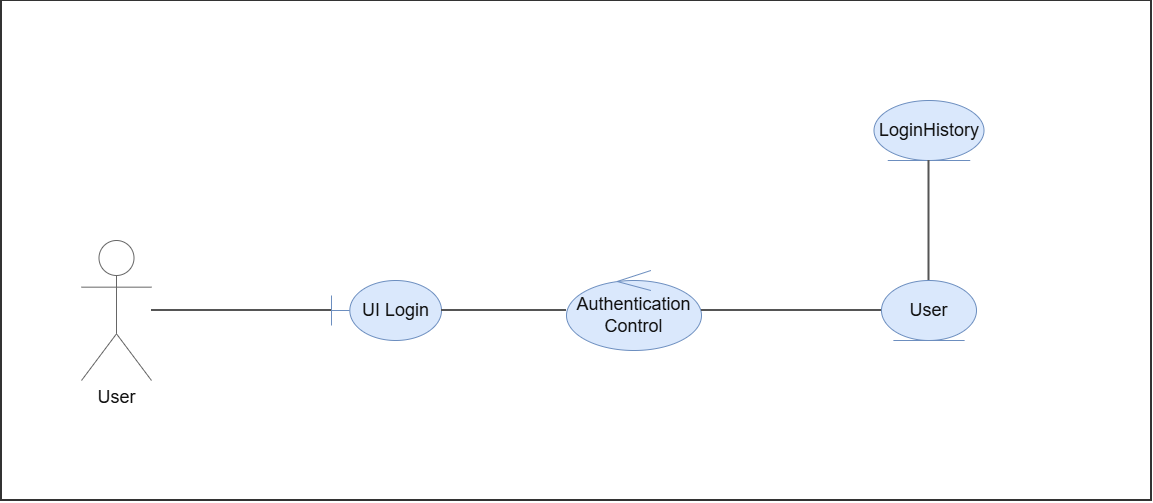

The diagram above was exported from draw.io. Its source (the exported page's mxGraphModel, read from the mxfile embedded in the PNG):
<mxGraphModel dx="2320" dy="722" grid="1" gridSize="10" guides="1" tooltips="1" connect="1" arrows="1" fold="1" page="1" pageScale="1" pageWidth="827" pageHeight="1169" math="0" shadow="0" adaptiveColors="simple">
  <root>
    <mxCell id="0" />
    <mxCell id="1" parent="0" />
    <mxCell id="fGzE6OrkhzMIDi84vPHj-36" parent="1" style="rounded=0;whiteSpace=wrap;html=1;fillColor=#ffffff;strokeColor=#333333;strokeWidth=2;fontSize=22;fontStyle=1;align=center;verticalAlign=top;spacingTop=14;" value="" vertex="1">
      <mxGeometry height="500" width="1150" x="-80" y="510" as="geometry" />
    </mxCell>
    <mxCell id="fGzE6OrkhzMIDi84vPHj-37" parent="1" style="shape=umlActor;verticalLabelPosition=bottom;verticalAlign=top;html=1;outlineConnect=0;strokeColor=#666666;fontSize=18;fontColor=#111111;" value="User" vertex="1">
      <mxGeometry height="140" width="70" y="750" as="geometry" />
    </mxCell>
    <mxCell id="fGzE6OrkhzMIDi84vPHj-38" parent="1" style="shape=umlBoundary;whiteSpace=wrap;html=1;fillColor=#DAE8FC;strokeColor=#6C8EBF;fontSize=18;fontColor=#111111;" value="UI Login" vertex="1">
      <mxGeometry height="60" width="110" x="250" y="790" as="geometry" />
    </mxCell>
    <mxCell id="fGzE6OrkhzMIDi84vPHj-39" parent="1" style="shape=umlControl;whiteSpace=wrap;html=1;fillColor=#DAE8FC;strokeColor=#6C8EBF;fontSize=18;fontColor=#111111;" value="Authentication&lt;br&gt;Control" vertex="1">
      <mxGeometry height="80" width="135" x="485" y="780" as="geometry" />
    </mxCell>
    <mxCell id="fGzE6OrkhzMIDi84vPHj-40" parent="1" style="shape=umlEntity;whiteSpace=wrap;html=1;fillColor=#DAE8FC;strokeColor=#6C8EBF;fontSize=18;fontColor=#111111;" value="User" vertex="1">
      <mxGeometry height="60" width="95" x="800" y="790" as="geometry" />
    </mxCell>
    <mxCell id="fGzE6OrkhzMIDi84vPHj-41" parent="1" style="shape=umlEntity;whiteSpace=wrap;html=1;fillColor=#DAE8FC;strokeColor=#6C8EBF;fontSize=18;fontColor=#111111;" value="LoginHistory" vertex="1">
      <mxGeometry height="60" width="110" x="792.5" y="610" as="geometry" />
    </mxCell>
    <mxCell id="fGzE6OrkhzMIDi84vPHj-42" edge="1" parent="1" source="fGzE6OrkhzMIDi84vPHj-37" style="endArrow=none;html=1;rounded=0;strokeColor=#555555;strokeWidth=2;endFill=0;" target="fGzE6OrkhzMIDi84vPHj-38" value="">
      <mxGeometry relative="1" as="geometry" />
    </mxCell>
    <mxCell id="fGzE6OrkhzMIDi84vPHj-43" edge="1" parent="1" source="fGzE6OrkhzMIDi84vPHj-38" style="endArrow=none;html=1;rounded=0;strokeColor=#555555;strokeWidth=2;" target="fGzE6OrkhzMIDi84vPHj-39" value="">
      <mxGeometry relative="1" as="geometry" />
    </mxCell>
    <mxCell id="fGzE6OrkhzMIDi84vPHj-44" edge="1" parent="1" source="fGzE6OrkhzMIDi84vPHj-39" style="endArrow=none;html=1;rounded=0;strokeColor=#555555;strokeWidth=2;" target="fGzE6OrkhzMIDi84vPHj-40" value="">
      <mxGeometry relative="1" as="geometry" />
    </mxCell>
    <mxCell id="fGzE6OrkhzMIDi84vPHj-45" edge="1" parent="1" source="fGzE6OrkhzMIDi84vPHj-40" style="endArrow=none;html=1;rounded=0;strokeColor=#555555;strokeWidth=2;" target="fGzE6OrkhzMIDi84vPHj-41" value="">
      <mxGeometry relative="1" as="geometry" />
    </mxCell>
  </root>
</mxGraphModel>